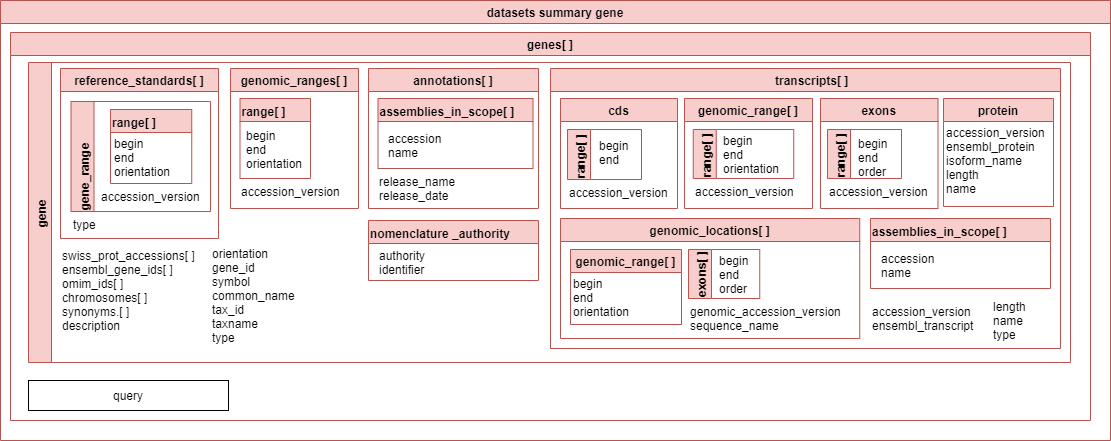

The diagram above was exported from draw.io. Its source (the exported page's mxGraphModel, read from the mxfile embedded in the PNG):
<mxGraphModel dx="1955" dy="1090" grid="1" gridSize="10" guides="1" tooltips="1" connect="1" arrows="1" fold="1" page="1" pageScale="1" pageWidth="1100" pageHeight="850" math="0" shadow="0">
  <root>
    <mxCell id="0" />
    <mxCell id="1" parent="0" />
    <mxCell id="2" value="datasets summary gene" style="swimlane;fillColor=#f8cecc;strokeColor=#b85450;" vertex="1" parent="1">
      <mxGeometry x="800" y="730" width="1110" height="440" as="geometry" />
    </mxCell>
    <mxCell id="3" value="genes[ ]" style="swimlane;startSize=23;fillColor=#f8cecc;strokeColor=#b85450;" vertex="1" parent="2">
      <mxGeometry x="10" y="32" width="1080" height="388" as="geometry">
        <mxRectangle x="10" y="40" width="100" height="23" as="alternateBounds" />
      </mxGeometry>
    </mxCell>
    <mxCell id="4" value="gene" style="swimlane;horizontal=0;fillColor=#f8cecc;strokeColor=#b85450;verticalAlign=top;" vertex="1" parent="3">
      <mxGeometry x="18" y="30" width="1042" height="300" as="geometry">
        <mxRectangle x="18" y="40" width="30" height="80" as="alternateBounds" />
      </mxGeometry>
    </mxCell>
    <mxCell id="5" value="nomenclature _authority" style="swimlane;align=left;verticalAlign=top;fillColor=#f8cecc;strokeColor=#b85450;" vertex="1" parent="4">
      <mxGeometry x="340" y="158" width="170" height="60" as="geometry">
        <mxRectangle x="7.5" y="33" width="100" height="23" as="alternateBounds" />
      </mxGeometry>
    </mxCell>
    <mxCell id="6" value="authority&lt;br&gt;identifier" style="text;html=1;strokeColor=none;fillColor=none;align=left;verticalAlign=top;whiteSpace=wrap;rounded=0;spacing=0;" vertex="1" parent="5">
      <mxGeometry x="10.5" y="23.75" width="61" height="32.5" as="geometry" />
    </mxCell>
    <mxCell id="7" value="reference_standards[ ]" style="swimlane;startSize=23;fillColor=#f8cecc;strokeColor=#b85450;" vertex="1" parent="4">
      <mxGeometry x="32" y="6" width="158" height="170" as="geometry">
        <mxRectangle x="30" y="10" width="150" height="23" as="alternateBounds" />
      </mxGeometry>
    </mxCell>
    <mxCell id="8" value="gene_range" style="swimlane;horizontal=0;align=left;verticalAlign=top;fillColor=#f8cecc;strokeColor=#b85450;" vertex="1" parent="7">
      <mxGeometry x="10.5" y="33" width="139.5" height="110" as="geometry">
        <mxRectangle x="7" y="30" width="30" height="120" as="alternateBounds" />
      </mxGeometry>
    </mxCell>
    <mxCell id="9" value="range[ ]" style="swimlane;align=left;verticalAlign=top;fillColor=#f8cecc;strokeColor=#b85450;" vertex="1" parent="8">
      <mxGeometry x="39.5" y="8" width="81.25" height="74" as="geometry">
        <mxRectangle x="7.5" y="33" width="100" height="23" as="alternateBounds" />
      </mxGeometry>
    </mxCell>
    <mxCell id="10" value="begin&lt;br&gt;end&lt;br&gt;orientation" style="text;html=1;strokeColor=none;fillColor=none;align=left;verticalAlign=top;whiteSpace=wrap;rounded=0;spacing=0;" vertex="1" parent="9">
      <mxGeometry x="4.5" y="22.75" width="61" height="51.25" as="geometry" />
    </mxCell>
    <mxCell id="11" value="&lt;div&gt;accession_version&lt;/div&gt;" style="text;html=1;strokeColor=none;fillColor=none;align=left;verticalAlign=top;whiteSpace=wrap;rounded=0;" vertex="1" parent="8">
      <mxGeometry x="28" y="82" width="110.5" height="20" as="geometry" />
    </mxCell>
    <mxCell id="12" value="&lt;div&gt;type&lt;/div&gt;" style="text;html=1;strokeColor=none;fillColor=none;align=left;verticalAlign=top;whiteSpace=wrap;rounded=0;" vertex="1" parent="7">
      <mxGeometry x="10.5" y="143" width="110.5" height="20" as="geometry" />
    </mxCell>
    <mxCell id="13" value="    transcripts[ ]" style="swimlane;startSize=23;fillColor=#f8cecc;strokeColor=#b85450;" vertex="1" parent="4">
      <mxGeometry x="522" y="6" width="510" height="280" as="geometry">
        <mxRectangle x="30" y="10" width="150" height="23" as="alternateBounds" />
      </mxGeometry>
    </mxCell>
    <mxCell id="14" value="cds" style="swimlane;startSize=23;fillColor=#f8cecc;strokeColor=#b85450;" vertex="1" parent="13">
      <mxGeometry x="10" y="30" width="117" height="110" as="geometry">
        <mxRectangle x="30" y="10" width="150" height="23" as="alternateBounds" />
      </mxGeometry>
    </mxCell>
    <mxCell id="15" value="&lt;div&gt;accession_version&lt;/div&gt;" style="text;html=1;strokeColor=none;fillColor=none;align=left;verticalAlign=top;whiteSpace=wrap;rounded=0;" vertex="1" parent="14">
      <mxGeometry x="7" y="81" width="110.5" height="20" as="geometry" />
    </mxCell>
    <mxCell id="16" value="range[ ]" style="swimlane;horizontal=0;align=left;verticalAlign=top;fillColor=#f8cecc;strokeColor=#b85450;" vertex="1" parent="14">
      <mxGeometry x="7" y="31" width="74" height="50" as="geometry">
        <mxRectangle x="7" y="30" width="30" height="120" as="alternateBounds" />
      </mxGeometry>
    </mxCell>
    <mxCell id="17" value="begin&lt;br&gt;end" style="text;html=1;strokeColor=none;fillColor=none;align=left;verticalAlign=top;whiteSpace=wrap;rounded=0;" vertex="1" parent="16">
      <mxGeometry x="30" y="3" width="44" height="46" as="geometry" />
    </mxCell>
    <mxCell id="18" value="exons" style="swimlane;startSize=23;fillColor=#f8cecc;strokeColor=#b85450;" vertex="1" parent="13">
      <mxGeometry x="270" y="30" width="117.5" height="110" as="geometry">
        <mxRectangle x="30" y="10" width="150" height="23" as="alternateBounds" />
      </mxGeometry>
    </mxCell>
    <mxCell id="19" value="&lt;div&gt;accession_version&lt;/div&gt;" style="text;html=1;strokeColor=none;fillColor=none;align=left;verticalAlign=top;whiteSpace=wrap;rounded=0;" vertex="1" parent="18">
      <mxGeometry x="7" y="80" width="110.5" height="20" as="geometry" />
    </mxCell>
    <mxCell id="20" value="range[ ]" style="swimlane;horizontal=0;align=left;verticalAlign=top;fillColor=#f8cecc;strokeColor=#b85450;" vertex="1" parent="18">
      <mxGeometry x="7" y="31" width="74" height="49" as="geometry">
        <mxRectangle x="7" y="30" width="30" height="120" as="alternateBounds" />
      </mxGeometry>
    </mxCell>
    <mxCell id="21" value="begin&lt;br&gt;end&lt;br&gt;order" style="text;html=1;strokeColor=none;fillColor=none;align=left;verticalAlign=top;whiteSpace=wrap;rounded=0;" vertex="1" parent="20">
      <mxGeometry x="29" y="1" width="44" height="46" as="geometry" />
    </mxCell>
    <mxCell id="22" value="genomic_range[ ]" style="swimlane;startSize=23;fillColor=#f8cecc;strokeColor=#b85450;" vertex="1" parent="13">
      <mxGeometry x="134" y="30" width="128" height="110" as="geometry">
        <mxRectangle x="30" y="10" width="150" height="23" as="alternateBounds" />
      </mxGeometry>
    </mxCell>
    <mxCell id="23" value="range[ ]" style="swimlane;horizontal=0;align=left;verticalAlign=top;fillColor=#f8cecc;strokeColor=#b85450;" vertex="1" parent="22">
      <mxGeometry x="8.75" y="31" width="100.5" height="49" as="geometry">
        <mxRectangle x="7" y="30" width="30" height="120" as="alternateBounds" />
      </mxGeometry>
    </mxCell>
    <mxCell id="24" value="begin&lt;br&gt;end&lt;br&gt;orientation" style="text;html=1;strokeColor=none;fillColor=none;align=left;verticalAlign=top;whiteSpace=wrap;rounded=0;spacing=0;" vertex="1" parent="23">
      <mxGeometry x="30.5" width="70" height="48" as="geometry" />
    </mxCell>
    <mxCell id="25" value="&lt;div&gt;accession_version&lt;/div&gt;" style="text;html=1;strokeColor=none;fillColor=none;align=left;verticalAlign=top;whiteSpace=wrap;rounded=0;" vertex="1" parent="22">
      <mxGeometry x="8.75" y="80" width="110.5" height="20" as="geometry" />
    </mxCell>
    <mxCell id="26" value="genomic_locations[ ]" style="swimlane;startSize=23;fillColor=#f8cecc;strokeColor=#b85450;" vertex="1" parent="13">
      <mxGeometry x="10" y="150" width="299.25" height="120" as="geometry">
        <mxRectangle x="30" y="10" width="150" height="23" as="alternateBounds" />
      </mxGeometry>
    </mxCell>
    <mxCell id="27" value="exons[ ]" style="swimlane;horizontal=0;align=left;verticalAlign=top;fillColor=#f8cecc;strokeColor=#b85450;" vertex="1" parent="26">
      <mxGeometry x="128" y="31" width="71.25" height="49" as="geometry">
        <mxRectangle x="7" y="30" width="30" height="120" as="alternateBounds" />
      </mxGeometry>
    </mxCell>
    <mxCell id="28" value="begin&lt;br&gt;end&lt;br&gt;order" style="text;html=1;strokeColor=none;fillColor=none;align=left;verticalAlign=top;whiteSpace=wrap;rounded=0;spacing=0;" vertex="1" parent="27">
      <mxGeometry x="30.5" width="39.5" height="48" as="geometry" />
    </mxCell>
    <mxCell id="29" value="&lt;div&gt;genomic_accession_version&lt;/div&gt;&lt;div&gt;sequence_name&lt;/div&gt;" style="text;html=1;strokeColor=none;fillColor=none;align=left;verticalAlign=top;whiteSpace=wrap;rounded=0;" vertex="1" parent="26">
      <mxGeometry x="128" y="80" width="171.25" height="40" as="geometry" />
    </mxCell>
    <mxCell id="30" value="genomic_range[ ]" style="swimlane;startSize=23;fillColor=#f8cecc;strokeColor=#b85450;" vertex="1" parent="26">
      <mxGeometry x="10" y="31" width="111" height="75" as="geometry">
        <mxRectangle x="30" y="10" width="150" height="23" as="alternateBounds" />
      </mxGeometry>
    </mxCell>
    <mxCell id="31" value="begin&lt;br&gt;end&lt;br&gt;orientation" style="text;html=1;strokeColor=none;fillColor=none;align=left;verticalAlign=top;whiteSpace=wrap;rounded=0;spacing=0;" vertex="1" parent="30">
      <mxGeometry x="3" y="23" width="70" height="48" as="geometry" />
    </mxCell>
    <mxCell id="32" value="protein" style="swimlane;startSize=23;fillColor=#f8cecc;strokeColor=#b85450;" vertex="1" parent="13">
      <mxGeometry x="393" y="30" width="110" height="108" as="geometry">
        <mxRectangle x="230" y="172" width="110" height="23" as="alternateBounds" />
      </mxGeometry>
    </mxCell>
    <mxCell id="33" value="&lt;div&gt;accession_version&lt;/div&gt;&lt;div&gt;ensembl_protein&lt;/div&gt;&lt;div&gt;isoform_name&lt;/div&gt;&lt;div&gt;length&lt;/div&gt;&lt;div&gt;name&lt;/div&gt;" style="text;html=1;align=left;verticalAlign=middle;resizable=0;points=[];autosize=1;strokeColor=none;fillColor=none;" vertex="1" parent="32">
      <mxGeometry x="1" y="22" width="110" height="80" as="geometry" />
    </mxCell>
    <mxCell id="34" value="&lt;div&gt;&lt;div&gt;&lt;span&gt;length&lt;/span&gt;&lt;br&gt;&lt;/div&gt;&lt;div&gt;name&lt;/div&gt;&lt;div&gt;type&lt;/div&gt;&lt;/div&gt;&lt;div&gt;&lt;br&gt;&lt;/div&gt;" style="text;html=1;strokeColor=none;fillColor=none;align=left;verticalAlign=top;whiteSpace=wrap;rounded=0;" vertex="1" parent="13">
      <mxGeometry x="440.5" y="225" width="59.5" height="50" as="geometry" />
    </mxCell>
    <mxCell id="35" value="assemblies_in_scope[ ]" style="swimlane;align=left;verticalAlign=top;fillColor=#f8cecc;strokeColor=#b85450;" vertex="1" parent="13">
      <mxGeometry x="320" y="150" width="180" height="70" as="geometry">
        <mxRectangle x="7.5" y="33" width="100" height="23" as="alternateBounds" />
      </mxGeometry>
    </mxCell>
    <mxCell id="36" value="accession&lt;br&gt;name" style="text;html=1;strokeColor=none;fillColor=none;align=left;verticalAlign=top;whiteSpace=wrap;rounded=0;spacing=0;" vertex="1" parent="35">
      <mxGeometry x="10.5" y="28.75" width="61" height="32.5" as="geometry" />
    </mxCell>
    <mxCell id="37" value="&lt;div&gt;&lt;div&gt;accession_version&lt;/div&gt;&lt;div&gt;ensembl_transcript&lt;/div&gt;&lt;div&gt;&lt;br&gt;&lt;/div&gt;&lt;/div&gt;" style="text;html=1;strokeColor=none;fillColor=none;align=left;verticalAlign=top;whiteSpace=wrap;rounded=0;" vertex="1" parent="13">
      <mxGeometry x="320" y="230" width="120.5" height="40" as="geometry" />
    </mxCell>
    <mxCell id="38" value="annotations[ ]" style="swimlane;startSize=23;fillColor=#f8cecc;strokeColor=#b85450;" vertex="1" parent="4">
      <mxGeometry x="340" y="6" width="170" height="140" as="geometry">
        <mxRectangle x="30" y="10" width="150" height="23" as="alternateBounds" />
      </mxGeometry>
    </mxCell>
    <mxCell id="39" value="&lt;div&gt;&lt;span&gt;release_name&lt;/span&gt;&lt;/div&gt;&lt;div&gt;&lt;span&gt;release_date&lt;/span&gt;&lt;br&gt;&lt;/div&gt;&lt;div&gt;&lt;br&gt;&lt;/div&gt;" style="text;html=1;strokeColor=none;fillColor=none;align=left;verticalAlign=top;whiteSpace=wrap;rounded=0;" vertex="1" parent="38">
      <mxGeometry x="9.5" y="100" width="88" height="40" as="geometry" />
    </mxCell>
    <mxCell id="40" value="assemblies_in_scope[ ]" style="swimlane;align=left;verticalAlign=top;fillColor=#f8cecc;strokeColor=#b85450;" vertex="1" parent="38">
      <mxGeometry x="9.5" y="30" width="155" height="70" as="geometry">
        <mxRectangle x="7.5" y="33" width="100" height="23" as="alternateBounds" />
      </mxGeometry>
    </mxCell>
    <mxCell id="41" value="accession&lt;br&gt;name" style="text;html=1;strokeColor=none;fillColor=none;align=left;verticalAlign=top;whiteSpace=wrap;rounded=0;spacing=0;" vertex="1" parent="40">
      <mxGeometry x="10.5" y="28.75" width="61" height="32.5" as="geometry" />
    </mxCell>
    <mxCell id="42" value="&lt;div&gt;swiss_prot_accessions[ ]&lt;br&gt;&lt;/div&gt;&lt;div&gt;ensembl_gene_ids[ ]&lt;br&gt;&lt;/div&gt;&lt;div&gt;omim_ids[ ]&lt;br&gt;&lt;/div&gt;&lt;div&gt;chromosomes[ ]&lt;/div&gt;&lt;div&gt;synonyms.[ ]&lt;br&gt;&lt;/div&gt;&lt;div&gt;description&lt;/div&gt;&lt;div&gt;&lt;br&gt;&lt;/div&gt;" style="text;html=1;strokeColor=none;fillColor=none;align=left;verticalAlign=top;whiteSpace=wrap;rounded=0;" vertex="1" parent="4">
      <mxGeometry x="32" y="180" width="160" height="100" as="geometry" />
    </mxCell>
    <mxCell id="43" value="&lt;div&gt;orientation&lt;/div&gt;&lt;div&gt;gene_id&lt;br&gt;&lt;/div&gt;&lt;div&gt;symbol&lt;/div&gt;&lt;div&gt;common_name&lt;br&gt;&lt;/div&gt;&lt;div&gt;tax_id&lt;/div&gt;&lt;div&gt;taxname&lt;/div&gt;&lt;div&gt;type&lt;/div&gt;" style="text;html=1;strokeColor=none;fillColor=none;align=left;verticalAlign=top;whiteSpace=wrap;rounded=0;" vertex="1" parent="4">
      <mxGeometry x="182" y="178" width="110" height="100" as="geometry" />
    </mxCell>
    <mxCell id="44" value="genomic_ranges[ ]" style="swimlane;startSize=23;fillColor=#f8cecc;strokeColor=#b85450;" vertex="1" parent="4">
      <mxGeometry x="202" y="6" width="128" height="140" as="geometry">
        <mxRectangle x="30" y="10" width="150" height="23" as="alternateBounds" />
      </mxGeometry>
    </mxCell>
    <mxCell id="45" value="&lt;div&gt;accession_version&lt;/div&gt;" style="text;html=1;strokeColor=none;fillColor=none;align=left;verticalAlign=top;whiteSpace=wrap;rounded=0;" vertex="1" parent="44">
      <mxGeometry x="9.5" y="110" width="110.5" height="20" as="geometry" />
    </mxCell>
    <mxCell id="46" value="range[ ]" style="swimlane;align=left;verticalAlign=top;fillColor=#f8cecc;strokeColor=#b85450;" vertex="1" parent="44">
      <mxGeometry x="9.5" y="30" width="70.5" height="80" as="geometry">
        <mxRectangle x="7.5" y="33" width="100" height="23" as="alternateBounds" />
      </mxGeometry>
    </mxCell>
    <mxCell id="47" value="begin&lt;br&gt;end&lt;br&gt;orientation" style="text;html=1;strokeColor=none;fillColor=none;align=left;verticalAlign=top;whiteSpace=wrap;rounded=0;spacing=0;" vertex="1" parent="46">
      <mxGeometry x="6" y="26.38" width="61" height="51.25" as="geometry" />
    </mxCell>
    <mxCell id="48" value="query" style="rounded=0;whiteSpace=wrap;html=1;" vertex="1" parent="3">
      <mxGeometry x="18" y="348" width="200" height="30" as="geometry" />
    </mxCell>
  </root>
</mxGraphModel>